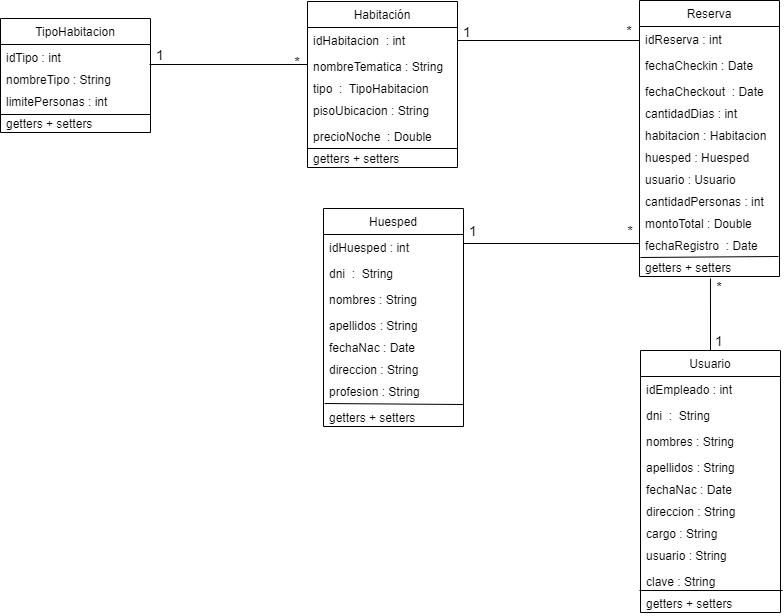

The diagram above was exported from draw.io. Its source (the exported page's mxGraphModel, read from the mxfile embedded in the PNG):
<mxGraphModel dx="1108" dy="450" grid="1" gridSize="10" guides="1" tooltips="1" connect="1" arrows="1" fold="1" page="1" pageScale="1" pageWidth="827" pageHeight="1169" math="0" shadow="0">
  <root>
    <mxCell id="0" />
    <mxCell id="1" parent="0" />
    <mxCell id="AKFZaz8QjO4MpISFa2Kq-62" value="Habitación" style="swimlane;fontStyle=0;childLayout=stackLayout;horizontal=1;startSize=26;horizontalStack=0;resizeParent=1;resizeParentMax=0;resizeLast=0;collapsible=1;marginBottom=0;" vertex="1" parent="1">
      <mxGeometry x="328" y="125" width="150" height="166" as="geometry" />
    </mxCell>
    <mxCell id="AKFZaz8QjO4MpISFa2Kq-63" value="idHabitacion  : int" style="text;strokeColor=none;fillColor=none;align=left;verticalAlign=top;spacingLeft=4;spacingRight=4;overflow=hidden;rotatable=0;points=[[0,0.5],[1,0.5]];portConstraint=eastwest;" vertex="1" parent="AKFZaz8QjO4MpISFa2Kq-62">
      <mxGeometry y="26" width="150" height="26" as="geometry" />
    </mxCell>
    <mxCell id="AKFZaz8QjO4MpISFa2Kq-65" value="nombreTematica : String" style="text;strokeColor=none;fillColor=none;align=left;verticalAlign=top;spacingLeft=4;spacingRight=4;overflow=hidden;rotatable=0;points=[[0,0.5],[1,0.5]];portConstraint=eastwest;" vertex="1" parent="AKFZaz8QjO4MpISFa2Kq-62">
      <mxGeometry y="52" width="150" height="22" as="geometry" />
    </mxCell>
    <mxCell id="AKFZaz8QjO4MpISFa2Kq-66" value="tipo  :  TipoHabitacion" style="text;strokeColor=none;fillColor=none;align=left;verticalAlign=top;spacingLeft=4;spacingRight=4;overflow=hidden;rotatable=0;points=[[0,0.5],[1,0.5]];portConstraint=eastwest;" vertex="1" parent="AKFZaz8QjO4MpISFa2Kq-62">
      <mxGeometry y="74" width="150" height="22" as="geometry" />
    </mxCell>
    <mxCell id="AKFZaz8QjO4MpISFa2Kq-64" value="pisoUbicacion : String" style="text;strokeColor=none;fillColor=none;align=left;verticalAlign=top;spacingLeft=4;spacingRight=4;overflow=hidden;rotatable=0;points=[[0,0.5],[1,0.5]];portConstraint=eastwest;" vertex="1" parent="AKFZaz8QjO4MpISFa2Kq-62">
      <mxGeometry y="96" width="150" height="26" as="geometry" />
    </mxCell>
    <mxCell id="AKFZaz8QjO4MpISFa2Kq-67" value="precioNoche  : Double" style="text;strokeColor=none;fillColor=none;align=left;verticalAlign=top;spacingLeft=4;spacingRight=4;overflow=hidden;rotatable=0;points=[[0,0.5],[1,0.5]];portConstraint=eastwest;" vertex="1" parent="AKFZaz8QjO4MpISFa2Kq-62">
      <mxGeometry y="122" width="150" height="22" as="geometry" />
    </mxCell>
    <mxCell id="AKFZaz8QjO4MpISFa2Kq-68" value="getters + setters" style="text;strokeColor=none;fillColor=none;align=left;verticalAlign=top;spacingLeft=4;spacingRight=4;overflow=hidden;rotatable=0;points=[[0,0.5],[1,0.5]];portConstraint=eastwest;" vertex="1" parent="AKFZaz8QjO4MpISFa2Kq-62">
      <mxGeometry y="144" width="150" height="22" as="geometry" />
    </mxCell>
    <mxCell id="AKFZaz8QjO4MpISFa2Kq-69" value="Reserva" style="swimlane;fontStyle=0;childLayout=stackLayout;horizontal=1;startSize=26;horizontalStack=0;resizeParent=1;resizeParentMax=0;resizeLast=0;collapsible=1;marginBottom=0;" vertex="1" parent="1">
      <mxGeometry x="660" y="124" width="140" height="276" as="geometry" />
    </mxCell>
    <mxCell id="AKFZaz8QjO4MpISFa2Kq-70" value="idReserva : int" style="text;strokeColor=none;fillColor=none;align=left;verticalAlign=top;spacingLeft=4;spacingRight=4;overflow=hidden;rotatable=0;points=[[0,0.5],[1,0.5]];portConstraint=eastwest;" vertex="1" parent="AKFZaz8QjO4MpISFa2Kq-69">
      <mxGeometry y="26" width="140" height="26" as="geometry" />
    </mxCell>
    <mxCell id="AKFZaz8QjO4MpISFa2Kq-71" value="fechaCheckin : Date" style="text;strokeColor=none;fillColor=none;align=left;verticalAlign=top;spacingLeft=4;spacingRight=4;overflow=hidden;rotatable=0;points=[[0,0.5],[1,0.5]];portConstraint=eastwest;" vertex="1" parent="AKFZaz8QjO4MpISFa2Kq-69">
      <mxGeometry y="52" width="140" height="26" as="geometry" />
    </mxCell>
    <mxCell id="AKFZaz8QjO4MpISFa2Kq-72" value="fechaCheckout  : Date" style="text;strokeColor=none;fillColor=none;align=left;verticalAlign=top;spacingLeft=4;spacingRight=4;overflow=hidden;rotatable=0;points=[[0,0.5],[1,0.5]];portConstraint=eastwest;" vertex="1" parent="AKFZaz8QjO4MpISFa2Kq-69">
      <mxGeometry y="78" width="140" height="22" as="geometry" />
    </mxCell>
    <mxCell id="AKFZaz8QjO4MpISFa2Kq-73" value="cantidadDias : int" style="text;strokeColor=none;fillColor=none;align=left;verticalAlign=top;spacingLeft=4;spacingRight=4;overflow=hidden;rotatable=0;points=[[0,0.5],[1,0.5]];portConstraint=eastwest;" vertex="1" parent="AKFZaz8QjO4MpISFa2Kq-69">
      <mxGeometry y="100" width="140" height="22" as="geometry" />
    </mxCell>
    <mxCell id="AKFZaz8QjO4MpISFa2Kq-74" value="" style="endArrow=none;html=1;exitX=0.007;exitY=0.136;exitDx=0;exitDy=0;exitPerimeter=0;entryX=0.993;entryY=0.091;entryDx=0;entryDy=0;entryPerimeter=0;" edge="1" parent="AKFZaz8QjO4MpISFa2Kq-69" source="AKFZaz8QjO4MpISFa2Kq-81" target="AKFZaz8QjO4MpISFa2Kq-81">
      <mxGeometry width="50" height="50" relative="1" as="geometry">
        <mxPoint x="-5" y="100" as="sourcePoint" />
        <mxPoint x="145" y="100" as="targetPoint" />
      </mxGeometry>
    </mxCell>
    <mxCell id="AKFZaz8QjO4MpISFa2Kq-75" value="habitacion : Habitacion" style="text;strokeColor=none;fillColor=none;align=left;verticalAlign=top;spacingLeft=4;spacingRight=4;overflow=hidden;rotatable=0;points=[[0,0.5],[1,0.5]];portConstraint=eastwest;" vertex="1" parent="AKFZaz8QjO4MpISFa2Kq-69">
      <mxGeometry y="122" width="140" height="22" as="geometry" />
    </mxCell>
    <mxCell id="AKFZaz8QjO4MpISFa2Kq-76" value="huesped : Huesped" style="text;strokeColor=none;fillColor=none;align=left;verticalAlign=top;spacingLeft=4;spacingRight=4;overflow=hidden;rotatable=0;points=[[0,0.5],[1,0.5]];portConstraint=eastwest;" vertex="1" parent="AKFZaz8QjO4MpISFa2Kq-69">
      <mxGeometry y="144" width="140" height="22" as="geometry" />
    </mxCell>
    <mxCell id="AKFZaz8QjO4MpISFa2Kq-77" value="usuario : Usuario" style="text;strokeColor=none;fillColor=none;align=left;verticalAlign=top;spacingLeft=4;spacingRight=4;overflow=hidden;rotatable=0;points=[[0,0.5],[1,0.5]];portConstraint=eastwest;" vertex="1" parent="AKFZaz8QjO4MpISFa2Kq-69">
      <mxGeometry y="166" width="140" height="22" as="geometry" />
    </mxCell>
    <mxCell id="AKFZaz8QjO4MpISFa2Kq-78" value="cantidadPersonas : int" style="text;strokeColor=none;fillColor=none;align=left;verticalAlign=top;spacingLeft=4;spacingRight=4;overflow=hidden;rotatable=0;points=[[0,0.5],[1,0.5]];portConstraint=eastwest;" vertex="1" parent="AKFZaz8QjO4MpISFa2Kq-69">
      <mxGeometry y="188" width="140" height="22" as="geometry" />
    </mxCell>
    <mxCell id="AKFZaz8QjO4MpISFa2Kq-79" value="montoTotal : Double" style="text;strokeColor=none;fillColor=none;align=left;verticalAlign=top;spacingLeft=4;spacingRight=4;overflow=hidden;rotatable=0;points=[[0,0.5],[1,0.5]];portConstraint=eastwest;" vertex="1" parent="AKFZaz8QjO4MpISFa2Kq-69">
      <mxGeometry y="210" width="140" height="22" as="geometry" />
    </mxCell>
    <mxCell id="AKFZaz8QjO4MpISFa2Kq-80" value="fechaRegistro  : Date" style="text;strokeColor=none;fillColor=none;align=left;verticalAlign=top;spacingLeft=4;spacingRight=4;overflow=hidden;rotatable=0;points=[[0,0.5],[1,0.5]];portConstraint=eastwest;" vertex="1" parent="AKFZaz8QjO4MpISFa2Kq-69">
      <mxGeometry y="232" width="140" height="22" as="geometry" />
    </mxCell>
    <mxCell id="AKFZaz8QjO4MpISFa2Kq-81" value="getters + setters" style="text;strokeColor=none;fillColor=none;align=left;verticalAlign=top;spacingLeft=4;spacingRight=4;overflow=hidden;rotatable=0;points=[[0,0.5],[1,0.5]];portConstraint=eastwest;" vertex="1" parent="AKFZaz8QjO4MpISFa2Kq-69">
      <mxGeometry y="254" width="140" height="22" as="geometry" />
    </mxCell>
    <mxCell id="AKFZaz8QjO4MpISFa2Kq-82" value="" style="endArrow=none;html=1;exitX=1;exitY=0.5;exitDx=0;exitDy=0;entryX=1;entryY=1;entryDx=0;entryDy=0;" edge="1" parent="1" source="AKFZaz8QjO4MpISFa2Kq-63" target="AKFZaz8QjO4MpISFa2Kq-83">
      <mxGeometry width="50" height="50" relative="1" as="geometry">
        <mxPoint x="510" y="344" as="sourcePoint" />
        <mxPoint x="560" y="294" as="targetPoint" />
      </mxGeometry>
    </mxCell>
    <mxCell id="AKFZaz8QjO4MpISFa2Kq-83" value="&lt;font style=&quot;font-size: 14px&quot;&gt;*&lt;/font&gt;" style="text;html=1;strokeColor=none;fillColor=none;align=center;verticalAlign=middle;whiteSpace=wrap;rounded=0;" vertex="1" parent="1">
      <mxGeometry x="640" y="144" width="20" height="20" as="geometry" />
    </mxCell>
    <mxCell id="AKFZaz8QjO4MpISFa2Kq-84" value="&lt;font style=&quot;font-size: 14px&quot;&gt;1&lt;/font&gt;" style="text;html=1;strokeColor=none;fillColor=none;align=center;verticalAlign=middle;whiteSpace=wrap;rounded=0;" vertex="1" parent="1">
      <mxGeometry x="478" y="145" width="20" height="20" as="geometry" />
    </mxCell>
    <mxCell id="AKFZaz8QjO4MpISFa2Kq-85" value="Huesped" style="swimlane;fontStyle=0;childLayout=stackLayout;horizontal=1;startSize=26;horizontalStack=0;resizeParent=1;resizeParentMax=0;resizeLast=0;collapsible=1;marginBottom=0;" vertex="1" parent="1">
      <mxGeometry x="344" y="332" width="140" height="218" as="geometry" />
    </mxCell>
    <mxCell id="AKFZaz8QjO4MpISFa2Kq-86" value="idHuesped : int" style="text;strokeColor=none;fillColor=none;align=left;verticalAlign=top;spacingLeft=4;spacingRight=4;overflow=hidden;rotatable=0;points=[[0,0.5],[1,0.5]];portConstraint=eastwest;" vertex="1" parent="AKFZaz8QjO4MpISFa2Kq-85">
      <mxGeometry y="26" width="140" height="26" as="geometry" />
    </mxCell>
    <mxCell id="AKFZaz8QjO4MpISFa2Kq-87" value="dni  :  String" style="text;strokeColor=none;fillColor=none;align=left;verticalAlign=top;spacingLeft=4;spacingRight=4;overflow=hidden;rotatable=0;points=[[0,0.5],[1,0.5]];portConstraint=eastwest;" vertex="1" parent="AKFZaz8QjO4MpISFa2Kq-85">
      <mxGeometry y="52" width="140" height="26" as="geometry" />
    </mxCell>
    <mxCell id="AKFZaz8QjO4MpISFa2Kq-90" value="nombres : String" style="text;strokeColor=none;fillColor=none;align=left;verticalAlign=top;spacingLeft=4;spacingRight=4;overflow=hidden;rotatable=0;points=[[0,0.5],[1,0.5]];portConstraint=eastwest;" vertex="1" parent="AKFZaz8QjO4MpISFa2Kq-85">
      <mxGeometry y="78" width="140" height="26" as="geometry" />
    </mxCell>
    <mxCell id="AKFZaz8QjO4MpISFa2Kq-91" value="apellidos : String" style="text;strokeColor=none;fillColor=none;align=left;verticalAlign=top;spacingLeft=4;spacingRight=4;overflow=hidden;rotatable=0;points=[[0,0.5],[1,0.5]];portConstraint=eastwest;" vertex="1" parent="AKFZaz8QjO4MpISFa2Kq-85">
      <mxGeometry y="104" width="140" height="22" as="geometry" />
    </mxCell>
    <mxCell id="AKFZaz8QjO4MpISFa2Kq-89" value="fechaNac : Date" style="text;strokeColor=none;fillColor=none;align=left;verticalAlign=top;spacingLeft=4;spacingRight=4;overflow=hidden;rotatable=0;points=[[0,0.5],[1,0.5]];portConstraint=eastwest;" vertex="1" parent="AKFZaz8QjO4MpISFa2Kq-85">
      <mxGeometry y="126" width="140" height="22" as="geometry" />
    </mxCell>
    <mxCell id="AKFZaz8QjO4MpISFa2Kq-88" value="direccion : String" style="text;strokeColor=none;fillColor=none;align=left;verticalAlign=top;spacingLeft=4;spacingRight=4;overflow=hidden;rotatable=0;points=[[0,0.5],[1,0.5]];portConstraint=eastwest;" vertex="1" parent="AKFZaz8QjO4MpISFa2Kq-85">
      <mxGeometry y="148" width="140" height="22" as="geometry" />
    </mxCell>
    <mxCell id="AKFZaz8QjO4MpISFa2Kq-92" value="profesion : String" style="text;strokeColor=none;fillColor=none;align=left;verticalAlign=top;spacingLeft=4;spacingRight=4;overflow=hidden;rotatable=0;points=[[0,0.5],[1,0.5]];portConstraint=eastwest;" vertex="1" parent="AKFZaz8QjO4MpISFa2Kq-85">
      <mxGeometry y="170" width="140" height="26" as="geometry" />
    </mxCell>
    <mxCell id="AKFZaz8QjO4MpISFa2Kq-93" value="" style="endArrow=none;html=1;exitX=0.007;exitY=-0.045;exitDx=0;exitDy=0;exitPerimeter=0;entryX=1;entryY=0;entryDx=0;entryDy=0;entryPerimeter=0;" edge="1" parent="AKFZaz8QjO4MpISFa2Kq-85" source="AKFZaz8QjO4MpISFa2Kq-94" target="AKFZaz8QjO4MpISFa2Kq-94">
      <mxGeometry width="50" height="50" relative="1" as="geometry">
        <mxPoint x="-5" y="196" as="sourcePoint" />
        <mxPoint x="145" y="196" as="targetPoint" />
      </mxGeometry>
    </mxCell>
    <mxCell id="AKFZaz8QjO4MpISFa2Kq-94" value="getters + setters" style="text;strokeColor=none;fillColor=none;align=left;verticalAlign=top;spacingLeft=4;spacingRight=4;overflow=hidden;rotatable=0;points=[[0,0.5],[1,0.5]];portConstraint=eastwest;" vertex="1" parent="AKFZaz8QjO4MpISFa2Kq-85">
      <mxGeometry y="196" width="140" height="22" as="geometry" />
    </mxCell>
    <mxCell id="AKFZaz8QjO4MpISFa2Kq-95" value="" style="endArrow=none;html=1;exitX=0.5;exitY=0;exitDx=0;exitDy=0;entryX=0.507;entryY=1.091;entryDx=0;entryDy=0;entryPerimeter=0;" edge="1" parent="1" source="AKFZaz8QjO4MpISFa2Kq-96" target="AKFZaz8QjO4MpISFa2Kq-81">
      <mxGeometry width="50" height="50" relative="1" as="geometry">
        <mxPoint x="730" y="464" as="sourcePoint" />
        <mxPoint x="730" y="400" as="targetPoint" />
      </mxGeometry>
    </mxCell>
    <mxCell id="AKFZaz8QjO4MpISFa2Kq-96" value="Usuario" style="swimlane;fontStyle=0;childLayout=stackLayout;horizontal=1;startSize=26;horizontalStack=0;resizeParent=1;resizeParentMax=0;resizeLast=0;collapsible=1;marginBottom=0;" vertex="1" parent="1">
      <mxGeometry x="661" y="474" width="140" height="262" as="geometry" />
    </mxCell>
    <mxCell id="AKFZaz8QjO4MpISFa2Kq-97" value="idEmpleado : int" style="text;strokeColor=none;fillColor=none;align=left;verticalAlign=top;spacingLeft=4;spacingRight=4;overflow=hidden;rotatable=0;points=[[0,0.5],[1,0.5]];portConstraint=eastwest;" vertex="1" parent="AKFZaz8QjO4MpISFa2Kq-96">
      <mxGeometry y="26" width="140" height="26" as="geometry" />
    </mxCell>
    <mxCell id="AKFZaz8QjO4MpISFa2Kq-101" value="dni  :  String" style="text;strokeColor=none;fillColor=none;align=left;verticalAlign=top;spacingLeft=4;spacingRight=4;overflow=hidden;rotatable=0;points=[[0,0.5],[1,0.5]];portConstraint=eastwest;" vertex="1" parent="AKFZaz8QjO4MpISFa2Kq-96">
      <mxGeometry y="52" width="140" height="26" as="geometry" />
    </mxCell>
    <mxCell id="AKFZaz8QjO4MpISFa2Kq-105" value="nombres : String" style="text;strokeColor=none;fillColor=none;align=left;verticalAlign=top;spacingLeft=4;spacingRight=4;overflow=hidden;rotatable=0;points=[[0,0.5],[1,0.5]];portConstraint=eastwest;" vertex="1" parent="AKFZaz8QjO4MpISFa2Kq-96">
      <mxGeometry y="78" width="140" height="26" as="geometry" />
    </mxCell>
    <mxCell id="AKFZaz8QjO4MpISFa2Kq-103" value="apellidos : String" style="text;strokeColor=none;fillColor=none;align=left;verticalAlign=top;spacingLeft=4;spacingRight=4;overflow=hidden;rotatable=0;points=[[0,0.5],[1,0.5]];portConstraint=eastwest;" vertex="1" parent="AKFZaz8QjO4MpISFa2Kq-96">
      <mxGeometry y="104" width="140" height="22" as="geometry" />
    </mxCell>
    <mxCell id="AKFZaz8QjO4MpISFa2Kq-102" value="fechaNac : Date" style="text;strokeColor=none;fillColor=none;align=left;verticalAlign=top;spacingLeft=4;spacingRight=4;overflow=hidden;rotatable=0;points=[[0,0.5],[1,0.5]];portConstraint=eastwest;" vertex="1" parent="AKFZaz8QjO4MpISFa2Kq-96">
      <mxGeometry y="126" width="140" height="22" as="geometry" />
    </mxCell>
    <mxCell id="AKFZaz8QjO4MpISFa2Kq-104" value="direccion : String" style="text;strokeColor=none;fillColor=none;align=left;verticalAlign=top;spacingLeft=4;spacingRight=4;overflow=hidden;rotatable=0;points=[[0,0.5],[1,0.5]];portConstraint=eastwest;" vertex="1" parent="AKFZaz8QjO4MpISFa2Kq-96">
      <mxGeometry y="148" width="140" height="22" as="geometry" />
    </mxCell>
    <mxCell id="AKFZaz8QjO4MpISFa2Kq-100" value="cargo : String" style="text;strokeColor=none;fillColor=none;align=left;verticalAlign=top;spacingLeft=4;spacingRight=4;overflow=hidden;rotatable=0;points=[[0,0.5],[1,0.5]];portConstraint=eastwest;" vertex="1" parent="AKFZaz8QjO4MpISFa2Kq-96">
      <mxGeometry y="170" width="140" height="22" as="geometry" />
    </mxCell>
    <mxCell id="AKFZaz8QjO4MpISFa2Kq-98" value="usuario : String" style="text;strokeColor=none;fillColor=none;align=left;verticalAlign=top;spacingLeft=4;spacingRight=4;overflow=hidden;rotatable=0;points=[[0,0.5],[1,0.5]];portConstraint=eastwest;" vertex="1" parent="AKFZaz8QjO4MpISFa2Kq-96">
      <mxGeometry y="192" width="140" height="26" as="geometry" />
    </mxCell>
    <mxCell id="AKFZaz8QjO4MpISFa2Kq-99" value="clave : String" style="text;strokeColor=none;fillColor=none;align=left;verticalAlign=top;spacingLeft=4;spacingRight=4;overflow=hidden;rotatable=0;points=[[0,0.5],[1,0.5]];portConstraint=eastwest;" vertex="1" parent="AKFZaz8QjO4MpISFa2Kq-96">
      <mxGeometry y="218" width="140" height="22" as="geometry" />
    </mxCell>
    <mxCell id="AKFZaz8QjO4MpISFa2Kq-106" value="" style="endArrow=none;html=1;exitX=-0.007;exitY=0;exitDx=0;exitDy=0;exitPerimeter=0;" edge="1" parent="AKFZaz8QjO4MpISFa2Kq-96" source="AKFZaz8QjO4MpISFa2Kq-107">
      <mxGeometry width="50" height="50" relative="1" as="geometry">
        <mxPoint x="-8" y="240" as="sourcePoint" />
        <mxPoint x="142" y="240" as="targetPoint" />
      </mxGeometry>
    </mxCell>
    <mxCell id="AKFZaz8QjO4MpISFa2Kq-107" value="getters + setters" style="text;strokeColor=none;fillColor=none;align=left;verticalAlign=top;spacingLeft=4;spacingRight=4;overflow=hidden;rotatable=0;points=[[0,0.5],[1,0.5]];portConstraint=eastwest;" vertex="1" parent="AKFZaz8QjO4MpISFa2Kq-96">
      <mxGeometry y="240" width="140" height="22" as="geometry" />
    </mxCell>
    <mxCell id="AKFZaz8QjO4MpISFa2Kq-108" value="" style="endArrow=none;html=1;entryX=0;entryY=0.5;entryDx=0;entryDy=0;" edge="1" parent="1" target="AKFZaz8QjO4MpISFa2Kq-80">
      <mxGeometry width="50" height="50" relative="1" as="geometry">
        <mxPoint x="484" y="367" as="sourcePoint" />
        <mxPoint x="661" y="375" as="targetPoint" />
      </mxGeometry>
    </mxCell>
    <mxCell id="AKFZaz8QjO4MpISFa2Kq-109" value="&lt;font style=&quot;font-size: 14px&quot;&gt;1&lt;/font&gt;" style="text;html=1;strokeColor=none;fillColor=none;align=center;verticalAlign=middle;whiteSpace=wrap;rounded=0;" vertex="1" parent="1">
      <mxGeometry x="484" y="344" width="20" height="20" as="geometry" />
    </mxCell>
    <mxCell id="AKFZaz8QjO4MpISFa2Kq-110" value="&lt;font style=&quot;font-size: 14px&quot;&gt;1&lt;/font&gt;" style="text;html=1;strokeColor=none;fillColor=none;align=center;verticalAlign=middle;whiteSpace=wrap;rounded=0;" vertex="1" parent="1">
      <mxGeometry x="730" y="454" width="20" height="20" as="geometry" />
    </mxCell>
    <mxCell id="AKFZaz8QjO4MpISFa2Kq-111" value="&lt;font style=&quot;font-size: 14px&quot;&gt;*&lt;/font&gt;" style="text;html=1;strokeColor=none;fillColor=none;align=center;verticalAlign=middle;whiteSpace=wrap;rounded=0;" vertex="1" parent="1">
      <mxGeometry x="641" y="344" width="20" height="20" as="geometry" />
    </mxCell>
    <mxCell id="AKFZaz8QjO4MpISFa2Kq-112" value="&lt;font style=&quot;font-size: 14px&quot;&gt;*&lt;/font&gt;" style="text;html=1;strokeColor=none;fillColor=none;align=center;verticalAlign=middle;whiteSpace=wrap;rounded=0;" vertex="1" parent="1">
      <mxGeometry x="730" y="400" width="20" height="20" as="geometry" />
    </mxCell>
    <mxCell id="AKFZaz8QjO4MpISFa2Kq-113" value="" style="endArrow=none;html=1;" edge="1" parent="1">
      <mxGeometry width="50" height="50" relative="1" as="geometry">
        <mxPoint x="328" y="272" as="sourcePoint" />
        <mxPoint x="478" y="272" as="targetPoint" />
      </mxGeometry>
    </mxCell>
    <mxCell id="AKFZaz8QjO4MpISFa2Kq-114" value="TipoHabitacion" style="swimlane;fontStyle=0;childLayout=stackLayout;horizontal=1;startSize=26;horizontalStack=0;resizeParent=1;resizeParentMax=0;resizeLast=0;collapsible=1;marginBottom=0;" vertex="1" parent="1">
      <mxGeometry x="21" y="142" width="150" height="114" as="geometry" />
    </mxCell>
    <mxCell id="AKFZaz8QjO4MpISFa2Kq-115" value="idTipo : int" style="text;strokeColor=none;fillColor=none;align=left;verticalAlign=top;spacingLeft=4;spacingRight=4;overflow=hidden;rotatable=0;points=[[0,0.5],[1,0.5]];portConstraint=eastwest;" vertex="1" parent="AKFZaz8QjO4MpISFa2Kq-114">
      <mxGeometry y="26" width="150" height="22" as="geometry" />
    </mxCell>
    <mxCell id="AKFZaz8QjO4MpISFa2Kq-116" value="nombreTipo : String" style="text;strokeColor=none;fillColor=none;align=left;verticalAlign=top;spacingLeft=4;spacingRight=4;overflow=hidden;rotatable=0;points=[[0,0.5],[1,0.5]];portConstraint=eastwest;" vertex="1" parent="AKFZaz8QjO4MpISFa2Kq-114">
      <mxGeometry y="48" width="150" height="22" as="geometry" />
    </mxCell>
    <mxCell id="AKFZaz8QjO4MpISFa2Kq-117" value="limitePersonas : int" style="text;strokeColor=none;fillColor=none;align=left;verticalAlign=top;spacingLeft=4;spacingRight=4;overflow=hidden;rotatable=0;points=[[0,0.5],[1,0.5]];portConstraint=eastwest;" vertex="1" parent="AKFZaz8QjO4MpISFa2Kq-114">
      <mxGeometry y="70" width="150" height="22" as="geometry" />
    </mxCell>
    <mxCell id="AKFZaz8QjO4MpISFa2Kq-118" value="" style="endArrow=none;html=1;" edge="1" parent="AKFZaz8QjO4MpISFa2Kq-114">
      <mxGeometry width="50" height="50" relative="1" as="geometry">
        <mxPoint y="96" as="sourcePoint" />
        <mxPoint x="150" y="96" as="targetPoint" />
      </mxGeometry>
    </mxCell>
    <mxCell id="AKFZaz8QjO4MpISFa2Kq-119" value="getters + setters" style="text;strokeColor=none;fillColor=none;align=left;verticalAlign=top;spacingLeft=4;spacingRight=4;overflow=hidden;rotatable=0;points=[[0,0.5],[1,0.5]];portConstraint=eastwest;" vertex="1" parent="AKFZaz8QjO4MpISFa2Kq-114">
      <mxGeometry y="92" width="150" height="22" as="geometry" />
    </mxCell>
    <mxCell id="AKFZaz8QjO4MpISFa2Kq-120" value="" style="endArrow=none;html=1;entryX=0;entryY=0.5;entryDx=0;entryDy=0;" edge="1" parent="1" target="AKFZaz8QjO4MpISFa2Kq-65">
      <mxGeometry width="50" height="50" relative="1" as="geometry">
        <mxPoint x="170" y="188" as="sourcePoint" />
        <mxPoint x="400" y="322.5" as="targetPoint" />
      </mxGeometry>
    </mxCell>
    <mxCell id="AKFZaz8QjO4MpISFa2Kq-121" value="&lt;font style=&quot;font-size: 14px&quot;&gt;*&lt;/font&gt;" style="text;html=1;strokeColor=none;fillColor=none;align=center;verticalAlign=middle;whiteSpace=wrap;rounded=0;" vertex="1" parent="1">
      <mxGeometry x="308" y="175" width="20" height="20" as="geometry" />
    </mxCell>
    <mxCell id="AKFZaz8QjO4MpISFa2Kq-122" value="&lt;font style=&quot;font-size: 14px&quot;&gt;1&lt;/font&gt;" style="text;html=1;strokeColor=none;fillColor=none;align=center;verticalAlign=middle;whiteSpace=wrap;rounded=0;" vertex="1" parent="1">
      <mxGeometry x="171" y="168" width="20" height="20" as="geometry" />
    </mxCell>
  </root>
</mxGraphModel>